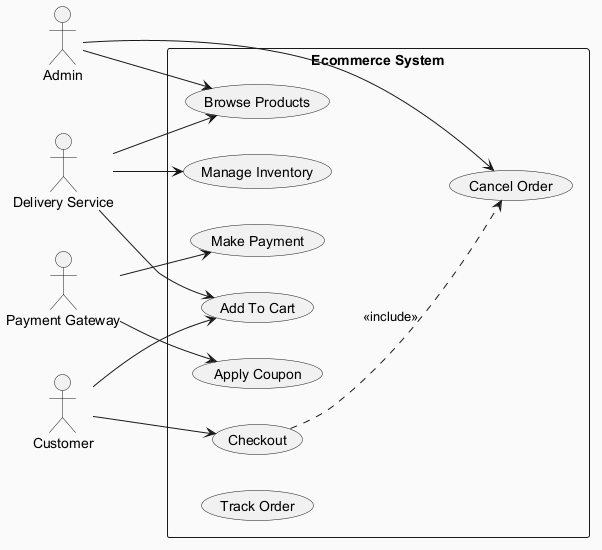

The diagram above was rendered by PlantUML. Its source (embedded in the PNG):
@startuml
skinparam backgroundColor #FAFAFA
skinparam classBackgroundColor #FFF3E0
skinparam classBorderColor #E65100
left to right direction
actor "Delivery Service" as DS
actor "Customer" as C
actor "Admin" as A
actor "Payment Gateway" as PG
rectangle "Ecommerce System" {
  usecase "Browse Products" as UC_BrowseProducts
  usecase "Apply Coupon" as UC_ApplyCoupon
  usecase "Cancel Order" as UC_CancelOrder
  usecase "Manage Inventory" as UC_ManageInventory
  usecase "Add To Cart" as UC_AddToCart
  usecase "Make Payment" as UC_MakePayment
  usecase "Checkout" as UC_Checkout
  usecase "Track Order" as UC_TrackOrder
}
DS --> UC_AddToCart
DS --> UC_BrowseProducts
DS --> UC_ManageInventory
C --> UC_AddToCart
C --> UC_Checkout
A --> UC_BrowseProducts
A --> UC_CancelOrder
PG --> UC_ApplyCoupon
PG --> UC_MakePayment
UC_Checkout ..> UC_CancelOrder : <<include>>
@enduml